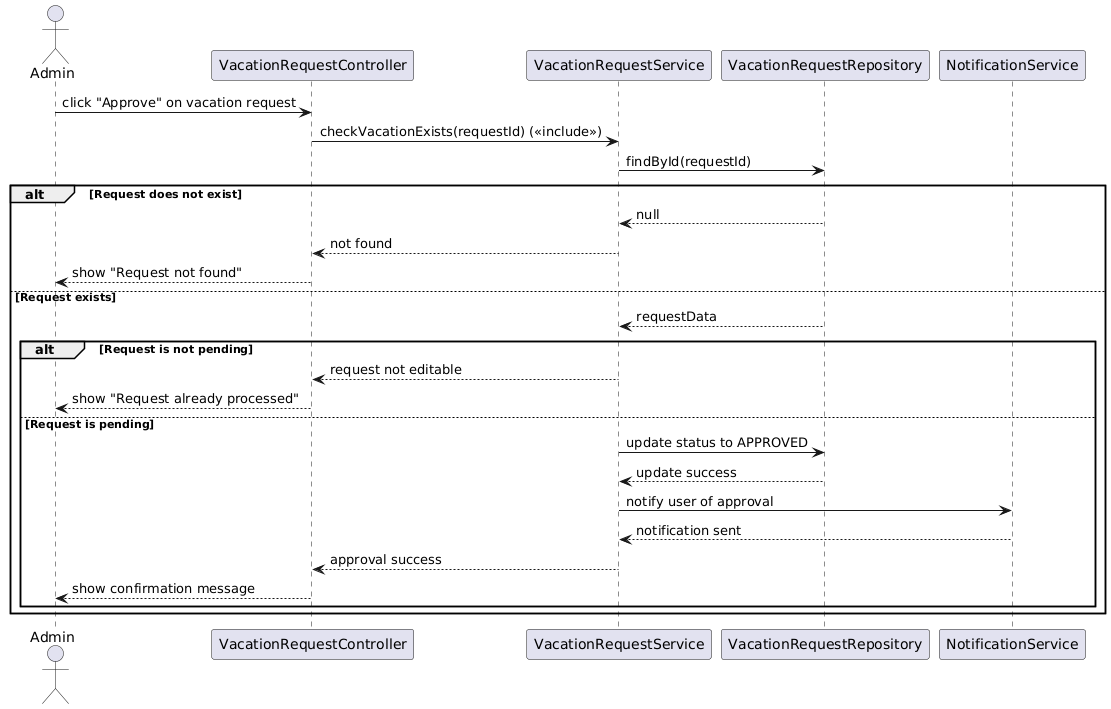

The diagram above was rendered by PlantUML. Its source (embedded in the PNG):
@startuml
actor Admin
participant "VacationRequestController" as VC
participant "VacationRequestService" as VS
participant "VacationRequestRepository" as VR
participant "NotificationService" as NS

Admin -> VC : click "Approve" on vacation request
VC -> VS : checkVacationExists(requestId) (<<include>>)
VS -> VR : findById(requestId)

alt Request does not exist
    VR --> VS : null
    VS --> VC : not found
    VC --> Admin : show "Request not found"
else Request exists
    VR --> VS : requestData

    alt Request is not pending
        VS --> VC : request not editable
        VC --> Admin : show "Request already processed"
    else Request is pending
        VS -> VR : update status to APPROVED
        VR --> VS : update success
        VS -> NS : notify user of approval
        NS --> VS : notification sent
        VS --> VC : approval success
        VC --> Admin : show confirmation message
    end
end
@enduml